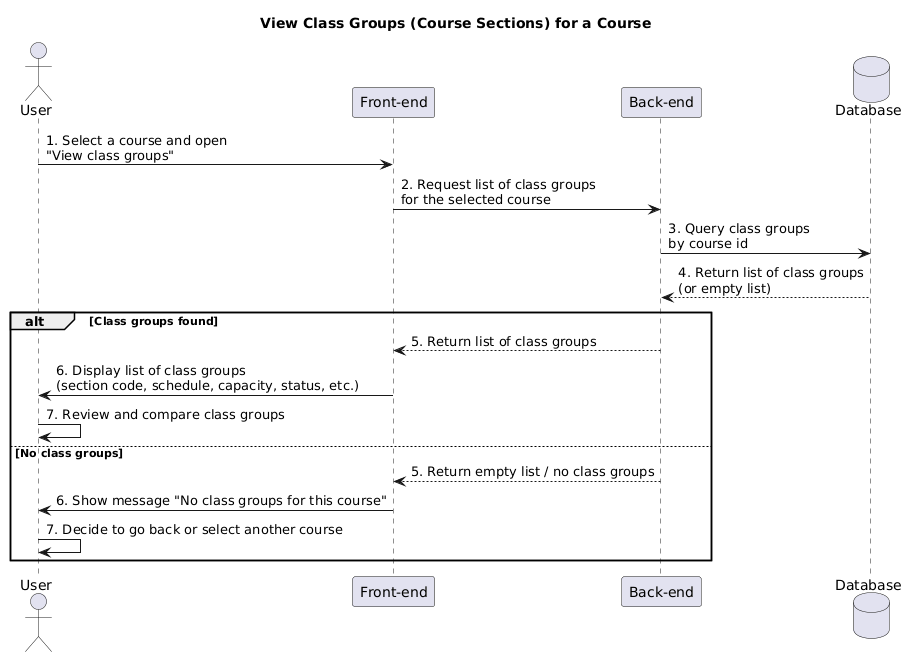

The diagram above was rendered by PlantUML. Its source (embedded in the PNG):
@startuml
title View Class Groups (Course Sections) for a Course

actor User
participant "Front-end" as FE
participant "Back-end" as BE
database "Database" as DB

User -> FE: 1. Select a course and open\n"View class groups"
FE -> BE: 2. Request list of class groups\nfor the selected course
BE -> DB: 3. Query class groups\nby course id
DB --> BE: 4. Return list of class groups\n(or empty list)

alt Class groups found
  BE --> FE: 5. Return list of class groups
  FE -> User: 6. Display list of class groups\n(section code, schedule, capacity, status, etc.)
  User -> User: 7. Review and compare class groups
else No class groups
  BE --> FE: 5. Return empty list / no class groups
  FE -> User: 6. Show message "No class groups for this course"
  User -> User: 7. Decide to go back or select another course
end
@enduml